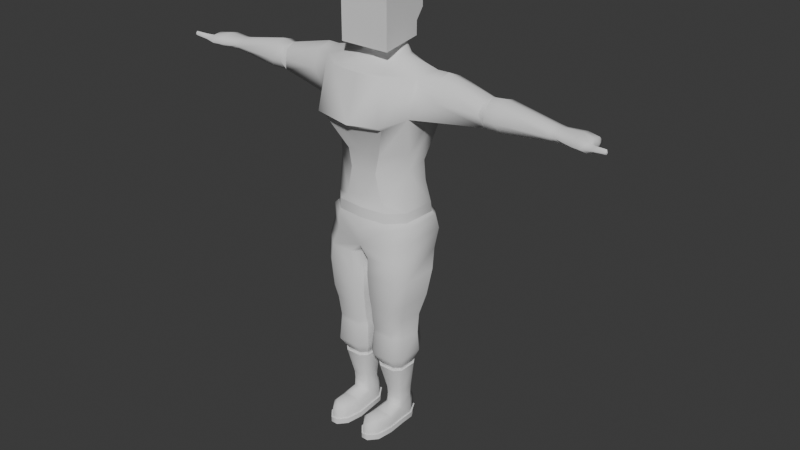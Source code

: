 # Source: Protagonist.blend  (saved by Blender 4.2.67; exported with 4.5.12 LTS)
import bpy
from mathutils import Matrix  # noqa: F401  (used for matrix-valued properties, if any)

bpy.ops.wm.read_factory_settings(use_empty=True)
scene = bpy.context.scene
scene.name = 'Scene'

# ---- collections
col_collection = bpy.data.collections.new('Collection'); scene.collection.children.link(col_collection)

# ---- world
world_world = bpy.data.worlds.new('World'); scene.world = world_world
world_world.use_nodes = True; world_world.node_tree.nodes.clear()
_N = world_world.node_tree.nodes; _L = world_world.node_tree.links
n0 = _N.new('ShaderNodeOutputWorld'); n0.name = 'World Output'; n0.location = (300, 300)
n1 = _N.new('ShaderNodeBackground'); n1.name = 'Background'; n1.location = (10, 300)
n1.inputs[0].default_value = (0.05088, 0.05088, 0.05088, 1.0)
_L.new(n1.outputs[0], n0.inputs[0])
n0.is_active_output = True
world_world.color = (0.05088, 0.05088, 0.05088)
world_world.use_sun_shadow = False
world_world.sun_shadow_jitter_overblur = 0.0

# ---- meshes
me_character = bpy.data.meshes.new('Character')
me_character.from_pydata([(-0.01006, 0.1212, -0.002598), (0.0838, 0.07727, -0.002598), (0.1707, 0.03377, -0.002598), (-0.01169, 0.03431, 0.0174), (-0.01006, 0.1212, 0.0174), (0.1686, 0.1108, 0.0174), (0.1099, 0.119, 0.0174), (0.1707, 0.03377, 0.0174), (0.109, 0.02934, 0.0174), (0.1707, 0.1161, 0.0174), (0.11, 0.1246, 0.0174), (0.1084, 0.02373, 0.0174), (-0.01079, 0.03989, 0.0174), (-0.009154, 0.1157, 0.0174), (0.1689, 0.03925, 0.0174), (-0.01026, 0.04212, 0.06364), (-0.009154, 0.1157, 0.06364), (0.1597, 0.1108, 0.05887), (0.1599, 0.03925, 0.05887), (0.1054, 0.1196, 0.05418), (0.107, 0.03625, 0.05417), (0.1914, 0.08862, 0.05272), (0.1914, 0.06108, 0.05272), (0.03657, 0.03026, 0.0174), (0.03916, 0.1212, 0.0174), (0.03736, 0.03583, 0.0174), (0.03965, 0.1157, 0.0174), (0.03885, 0.04212, 0.06364), (0.03965, 0.1157, 0.06364), (-0.05904, 0.06626, 0.0174), (-0.05904, 0.09601, 0.0174), (0.2021, 0.08834, 0.0174), (0.2021, 0.06137, 0.0174), (-0.05347, 0.06857, 0.0174), (-0.05347, 0.09374, 0.0174), (0.1966, 0.08669, 0.0174), (0.1966, 0.06303, 0.0174), (0.1611, 0.09525, 0.072), (0.1612, 0.05452, 0.072), (0.1071, 0.1015, 0.06731), (0.1079, 0.05405, 0.0673), (-0.05347, 0.06857, 0.06364), (-0.05347, 0.09374, 0.06364), (0.05522, 0.0615, 0.0773), (0.05499, 0.1007, 0.0773), (-0.1129, 0.1302, 0.7544), (-0.1129, 0.05459, 0.7422), (-0.006062, 0.1263, 0.2391), (-0.005935, 0.03347, 0.2391), (0.05516, 0.03339, 0.2391), (-0.04865, 0.09716, 0.2391), (0.05466, 0.1262, 0.2391), (0.07377, 0.106, 0.2391), (-0.04861, 0.06324, 0.2391), (-0.03322, 0.06918, 0.1043), (-0.008803, 0.1154, 0.09998), (-0.03322, 0.09414, 0.1043), (0.05215, 0.1005, 0.1066), (0.03757, 0.1154, 0.09998), (0.05236, 0.06167, 0.1066), (0.03786, 0.0471, 0.09998), (-0.008803, 0.0471, 0.09998), (0.03936, 0.04451, 0.138), (-0.008925, 0.04458, 0.138), (-0.009025, 0.1179, 0.138), (-0.03507, 0.09513, 0.138), (0.03896, 0.1178, 0.138), (0.05406, 0.1019, 0.138), (-0.03503, 0.06832, 0.138), (0.05434, 0.06015, 0.138), (0.07412, 0.05317, 0.2391), (0.001948, 0.08214, 0.2452), (0.0833, 0.04951, 0.2452), (-0.05621, 0.06096, 0.2452), (0.08289, 0.1096, 0.2452), (0.06117, 0.1325, 0.2452), (-0.05626, 0.09952, 0.2452), (0.06174, 0.02702, 0.2452), (-0.007706, 0.02712, 0.2452), (-0.007851, 0.1326, 0.2452), (-0.006062, 0.1263, 0.2518), (0.05466, 0.1262, 0.2518), (-0.04861, 0.06324, 0.2518), (-0.04865, 0.09716, 0.2518), (0.05516, 0.03339, 0.2518), (-0.005935, 0.03347, 0.2518), (0.07377, 0.106, 0.2518), (0.07412, 0.05317, 0.2518), (-0.01391, 0.151, 0.3044), (-0.01371, 0.008698, 0.3044), (0.07996, 0.00857, 0.3044), (0.109, 0.0389, 0.3044), (0.1085, 0.1199, 0.3044), (-0.07913, 0.05434, 0.3044), (0.07919, 0.1508, 0.3044), (-0.07921, 0.1063, 0.3044), (-0.01284, 0.145, 0.3805), (-0.01267, 0.01467, 0.3805), (0.07317, 0.01455, 0.3905), (0.09981, 0.04234, 0.3905), (0.09931, 0.1166, 0.3905), (-0.07261, 0.05649, 0.3805), (0.07246, 0.1449, 0.3905), (-0.07268, 0.1041, 0.3805), (-0.02125, 0.1444, 0.4524), (-0.01082, 0.01532, 0.4519), (0.08136, 0.01489, 0.4203), (0.1008, 0.04254, 0.4073), (0.1003, 0.1164, 0.4073), (-0.06799, 0.05661, 0.4518), (0.07317, 0.1445, 0.4227), (-0.06799, 0.1038, 0.4518), (0.08687, 0.01549, 0.4726), (0.1154, 0.04289, 0.4875), (0.1149, 0.116, 0.4875), (0.07517, 0.144, 0.4707), (-0.03897, 0.1635, 0.532), (-0.05521, 0.01088, 0.532), (0.09507, 0.01213, 0.532), (0.1189, 0.03767, 0.532), (0.1191, 0.1297, 0.532), (-0.08976, 0.05524, 0.532), (0.08184, 0.1635, 0.532), (-0.09002, 0.1151, 0.532), (-0.06447, 0.1754, 0.7131), (-0.06655, 0.02039, 0.6926), (0.08437, 0.007194, 0.6938), (0.1305, 0.0393, 0.7042), (0.1307, 0.121, 0.7076), (-0.112, 0.05459, 0.6889), (0.08301, 0.1747, 0.7158), (-0.1121, 0.1256, 0.7068), (-0.08116, 0.0, 0.7384), (0.08437, 0.0, 0.7144), (0.1264, 0.0, 0.7418), (0.1163, 0.1051, 0.7669), (0.1707, 0.1161, -0.002598), (0.11, 0.1246, -0.002598), (0.1084, 0.02373, -0.002598), (0.03657, 0.03026, -0.002598), (-0.01169, 0.03431, -0.002598), (0.03916, 0.1212, -0.002598), (-0.05904, 0.09601, -0.002598), (-0.08344, 0.1789, 0.783), (0.0686, 0.1656, 0.7776), (0.2021, 0.06137, -0.002598), (-0.05904, 0.06626, -0.002598), (0.2021, 0.08834, -0.002598), (-0.1042, 0.1227, 0.8454), (-0.1167, 0.03328, 0.8454), (-0.1177, 0.0, 0.8454), (0.1214, 0.0, 0.8454), (0.1113, 0.09901, 0.8454), (-0.06898, 0.1579, 0.8454), (0.05854, 0.1526, 0.8454), (-0.0805, 0.1648, 0.8307), (-0.1227, 0.1293, 0.8272), (0.1358, 0.0, 0.8033), (0.1194, 0.1004, 0.8225), (0.0669, 0.1658, 0.8307), (-0.1293, 0.05826, 0.8088), (-0.1203, 0.0, 0.7646), (-0.09881, 0.05287, 0.6356), (-0.09968, 0.1269, 0.6356), (0.08922, 0.1784, 0.6356), (0.1287, 0.1313, 0.6356), (0.1283, 0.03434, 0.6356), (0.09832, 0.008988, 0.6356), (-0.05094, 0.1787, 0.6356), (-0.06711, 0.01676, 0.6356), (-0.1007, 0.1215, 0.8815), (-0.1152, 0.02895, 0.8815), (-0.1171, 0.0, 0.8815), (0.1175, 0.0, 0.8815), (0.1077, 0.0986, 0.8815), (-0.06662, 0.1555, 0.8815), (0.05669, 0.1505, 0.8815), (0.1023, 0.0, 0.9154), (0.09775, 0.07558, 0.9049), (-0.09351, 0.1034, 0.9657), (-0.09822, 0.0224, 0.9657), (-0.09512, 0.0, 0.9657), (0.1055, 0.0, 1.012), (0.1006, 0.05174, 1.012), (-0.03731, 0.1546, 0.9729), (0.0441, 0.1458, 1.02), (-0.08878, 0.09967, 1.073), (-0.1108, 0.01777, 1.076), (-0.1001, 0.0, 1.076), (0.1058, 0.0, 1.076), (0.09922, 0.06508, 1.076), (-0.01675, 0.1643, 1.056), (0.04358, 0.1518, 1.091), (-0.1267, 0.1394, 1.236), (-0.1711, 0.01938, 1.243), (-0.1393, 0.0, 1.242), (0.1804, 0.0, 1.197), (0.1749, 0.1258, 1.214), (-0.08022, 0.1955, 1.228), (0.07657, 0.1729, 1.227), (0.1282, 0.0, 1.361), (0.1237, 0.1038, 1.362), (0.05704, 0.1904, 1.365), (-0.1023, 0.1911, 1.32), (-0.1422, 0.1111, 1.311), (-0.1414, 0.0, 1.309), (-0.144, 0.02077, 1.309), (-0.05901, 0.4252, 1.249), (0.03411, 0.2526, 1.363), (-0.08817, 0.2577, 1.348), (-0.06045, 0.4253, 1.317), (0.05542, 0.2561, 1.298), (-0.07624, 0.4251, 1.277), (-0.08718, 0.2617, 1.268), (-0.02206, 0.212, 1.376), (-0.02205, 0.2551, 1.377), (0.01233, 0.1636, 1.103), (-0.01383, 0.1887, 1.217), (-0.01885, 0.4256, 1.233), (0.02324, 0.4879, 1.248), (-0.06145, 0.4874, 1.247), (-0.06298, 0.4729, 1.328), (0.02171, 0.4735, 1.329), (0.04002, 0.4736, 1.279), (-0.07976, 0.4728, 1.277), (-0.02095, 0.4732, 1.342), (-0.01879, 0.4876, 1.233), (0.007428, 0.6577, 1.262), (-0.0462, 0.6575, 1.261), (-0.04717, 0.6575, 1.3), (0.00646, 0.6578, 1.301), (0.01805, 0.6578, 1.279), (-0.05779, 0.6574, 1.278), (-0.02055, 0.6576, 1.307), (-0.01919, 0.6576, 1.254), (0.1142, 0.0, 1.366), (0.1074, 0.1038, 1.368), (0.1526, 0.1241, 1.2), (0.1573, 0.0, 1.181), (0.05461, 0.0, 1.394), (0.04439, 0.05581, 1.395), (-0.09377, 1.106e-17, 1.399), (-0.08081, 0.04876, 1.393), (-0.06465, 0.07112, 1.393), (-0.08501, 0.03682, 1.391), (-0.003458, 0.08051, 1.401), (-0.03626, 0.08788, 1.4), (0.02, 0.0, 1.446), (0.0121, 0.03531, 1.446), (-0.08108, 0.0, 1.446), (-0.07372, 0.01622, 1.446), (-0.0586, 0.04557, 1.446), (-0.0789, 0.01464, 1.446), (-0.01135, 0.0427, 1.446), (-0.03668, 0.04839, 1.446), (0.007428, 0.6807, 1.264), (-0.0462, 0.6804, 1.264), (-0.04717, 0.6804, 1.297), (0.00646, 0.6807, 1.298), (0.01805, 0.6807, 1.279), (-0.05779, 0.6803, 1.278), (-0.02055, 0.6805, 1.304), (-0.01919, 0.6805, 1.258), (-0.1184, 0.07043, 1.65), (-0.08803, 0.07043, 1.444), (0.08803, 0.0941, 1.671), (0.08803, 0.0941, 1.435), (0.08803, 0.0, 1.671), (-0.1184, 0.0, 1.533), (-0.1184, 0.07043, 1.533), (0.08803, 0.0, 1.435), (-0.1184, 0.0, 1.65), (-0.08803, 0.0, 1.444), (-0.08872, 0.07043, 1.494), (-0.08872, 0.0, 1.494), (0.02194, 0.4254, 1.249), (0.02031, 0.4182, 1.322), (0.02005, 0.4327, 1.322), (0.0378, 0.4329, 1.279), (0.03439, 0.412, 1.291), (-0.02094, 0.4252, 1.337), (0.02186, 0.7945, 1.264), (-0.03949, 0.7945, 1.264), (-0.03674, 0.7945, 1.299), (0.02079, 0.7945, 1.298), (0.04514, 0.7775, 1.279), (-0.05973, 0.7921, 1.278), (-0.008373, 0.7944, 1.302), (-0.01173, 0.7945, 1.258), (0.03687, 0.7408, 1.279), (0.01417, 0.7478, 1.3), (-0.02099, 0.7463, 1.307), (-0.05161, 0.7463, 1.3), (0.01516, 0.7944, 1.278), (0.04749, 0.8096, 1.288), (0.03231, 0.8215, 1.278), (0.03161, 0.8221, 1.3), (0.02814, 0.8248, 1.285), (0.05406, 0.8538, 1.295), (0.04244, 0.8629, 1.287), (0.04191, 0.8634, 1.304), (0.03925, 0.8654, 1.293), (0.04634, 0.8654, 1.297), (0.01534, 0.7475, 1.262), (-0.009624, 0.7463, 1.255), (-0.04082, 0.7463, 1.261), (-0.06038, 0.7462, 1.278), (-0.03781, 0.7947, 1.278), (-0.00893, 0.7944, 1.278)], [], [(136, 9, 31, 147), (27, 20, 40, 43), (12, 15, 41, 33), (139, 138, 11, 23), (145, 32, 7, 2), (137, 141, 24, 10), (141, 0, 4, 24), (0, 142, 30, 4), (136, 137, 10, 9), (34, 13, 4, 30), (5, 35, 31, 9), (8, 25, 23, 11), (138, 2, 7, 11), (6, 5, 9, 10), (26, 6, 10, 24), (25, 12, 3, 23), (42, 16, 13, 34), (12, 33, 29, 3), (34, 33, 41, 42), (14, 8, 11, 7), (36, 14, 7, 32), (36, 22, 18, 14), (12, 25, 27, 15), (8, 14, 18, 20), (35, 21, 22, 36), (38, 18, 22), (40, 20, 18, 38), (13, 16, 28, 26), (43, 40, 39, 44), (56, 54, 68, 65), (44, 39, 19, 28), (61, 63, 68, 54), (145, 2, 1), (60, 59, 69, 62), (28, 19, 6, 26), (13, 26, 24, 4), (140, 139, 23, 3), (16, 42, 56, 55), (76, 79, 64, 65), (5, 17, 21, 35), (57, 58, 66, 67), (138, 139, 1), (19, 39, 37, 17), (39, 40, 38, 37), (17, 37, 21), (37, 38, 22, 21), (35, 36, 32, 31), (33, 34, 30, 29), (142, 146, 29, 30), (145, 147, 31, 32), (143, 124, 131, 45), (129, 125, 132, 46), (58, 55, 64, 66), (61, 60, 62, 63), (59, 57, 67, 69), (63, 78, 73, 68), (43, 44, 57, 59), (15, 27, 60, 61), (28, 16, 55, 58), (56, 65, 64, 55), (44, 28, 58, 57), (41, 15, 61, 54), (27, 43, 59, 60), (42, 41, 54, 56), (73, 76, 65, 68), (77, 78, 63, 62), (73, 78, 71), (51, 52, 70, 49, 48, 53, 50, 47), (75, 74, 67, 66), (72, 77, 62, 69), (48, 49, 84, 85), (79, 75, 66, 64), (50, 53, 82, 83), (51, 47, 80, 81), (47, 50, 83, 80), (84, 90, 89, 85), (70, 52, 86, 87), (81, 94, 92, 86), (52, 51, 81, 86), (71, 76, 73), (71, 79, 76), (71, 74, 75), (71, 75, 79), (53, 48, 85, 82), (71, 78, 77), (71, 77, 72), (71, 72, 74), (74, 72, 69, 67), (49, 70, 87, 84), (80, 88, 94, 81), (83, 95, 88, 80), (86, 92, 91, 87), (85, 89, 93, 82), (82, 93, 95, 83), (91, 92, 100, 99), (88, 95, 103, 96), (97, 105, 109, 101), (89, 97, 101, 93), (89, 90, 98, 97), (96, 103, 111, 104), (95, 93, 101, 103), (92, 94, 102, 100), (90, 91, 99, 98), (94, 88, 96, 102), (97, 98, 106, 105), (103, 101, 109, 111), (100, 102, 110, 108), (98, 99, 107, 106), (102, 96, 104, 110), (99, 100, 108, 107), (104, 111, 123, 116), (108, 110, 115, 114), (106, 107, 113, 112), (110, 104, 115), (109, 105, 117, 121), (107, 108, 114, 113), (105, 106, 112), (163, 162, 129, 131), (111, 109, 121, 123), (114, 115, 122, 120), (112, 113, 119, 118), (115, 104, 116, 122), (168, 163, 131, 124), (113, 114, 120, 119), (105, 112, 118, 117), (125, 126, 133, 132), (165, 164, 130, 128), (167, 166, 127, 126), (164, 168, 124, 130), (169, 125, 129, 162), (166, 165, 128, 127), (169, 167, 126, 125), (127, 134, 133, 126), (128, 135, 134, 127), (140, 3, 29, 146), (1, 137, 136), (1, 141, 137), (1, 139, 140), (1, 142, 0), (1, 2, 138), (136, 147, 1), (6, 19, 17, 5), (1, 0, 141), (1, 140, 146), (1, 146, 142), (1, 147, 145), (143, 144, 130, 124), (130, 144, 135, 128), (129, 46, 45, 131), (155, 156, 148, 153), (157, 158, 152, 151), (159, 155, 153, 154), (156, 160, 149, 148), (158, 159, 154, 152), (160, 161, 150, 149), (46, 132, 161, 160), (135, 144, 159, 158), (45, 46, 160, 156), (144, 143, 155, 159), (134, 135, 158, 157), (143, 45, 156, 155), (117, 118, 167, 169), (119, 120, 165, 166), (117, 169, 162, 121), (122, 116, 168, 164), (118, 119, 166, 167), (120, 122, 164, 165), (116, 123, 163, 168), (123, 121, 162, 163), (87, 91, 90, 84), (174, 173, 151, 152), (176, 174, 152, 154), (175, 176, 154, 153), (170, 175, 153, 148), (171, 170, 148, 149), (172, 171, 149, 150), (170, 179, 184, 175), (175, 184, 185, 176), (173, 174, 178), (171, 180, 179, 170), (172, 181, 180, 171), (177, 178, 183, 182), (179, 180, 187, 186), (185, 191, 216, 192), (184, 179, 186, 191), (183, 185, 192, 190), (180, 181, 188, 187), (182, 183, 190, 189), (186, 187, 194, 193), (216, 191, 198, 217), (191, 186, 193, 198), (190, 192, 199, 237), (187, 188, 195, 194), (189, 190, 237, 238), (206, 244, 242, 204), (205, 241, 244, 206), (203, 243, 246, 214), (214, 246, 245, 202), (177, 173, 178), (183, 178, 185), (176, 185, 178, 174), (193, 194, 206, 204), (196, 197, 201, 200), (194, 195, 205, 206), (197, 199, 202, 201), (198, 193, 204, 203), (277, 278, 223, 222), (217, 198, 207, 218), (214, 202, 208, 215), (198, 203, 209, 213), (202, 199, 211, 208), (199, 217, 218, 275), (213, 209, 210, 212), (208, 211, 279, 276), (198, 213, 212, 207), (203, 214, 215, 209), (275, 218, 226, 219), (191, 185, 184), (192, 216, 217, 199), (218, 207, 220, 226), (210, 280, 225, 221), (212, 210, 221, 224), (209, 215, 280, 210), (280, 277, 222, 225), (207, 212, 224, 220), (215, 208, 276, 280), (211, 199, 275, 279), (221, 225, 233, 229), (222, 223, 231, 230), (225, 222, 230, 233), (223, 219, 227, 231), (219, 226, 234, 227), (220, 224, 232, 228), (226, 220, 228, 234), (224, 221, 229, 232), (200, 201, 236, 235), (202, 236, 201), (238, 237, 197, 196), (237, 199, 197), (236, 240, 239, 235), (202, 245, 240, 236), (242, 244, 252, 250), (244, 241, 249, 252), (245, 246, 254, 253), (246, 243, 251, 254), (240, 245, 253, 248), (243, 242, 250, 251), (239, 240, 248, 247), (229, 233, 261, 257), (230, 231, 259, 258), (233, 230, 258, 261), (231, 227, 255, 259), (227, 234, 262, 255), (228, 232, 260, 256), (234, 228, 256, 262), (232, 229, 257, 260), (272, 274, 273, 264), (272, 264, 266, 270), (269, 263, 265), (268, 271, 263, 269), (273, 269, 265, 266), (274, 268, 269, 273), (266, 265, 267, 270), (263, 271, 267, 265), (264, 273, 266), (279, 275, 278), (280, 276, 277), (276, 279, 278, 277), (278, 275, 219, 223), (8, 20, 27, 25), (204, 242, 243, 203), (292, 291, 287, 283), (290, 289, 285, 284), (291, 290, 284, 287), (289, 303, 281, 285), (303, 304, 288, 281), (305, 306, 286, 282), (304, 305, 282, 288), (306, 292, 283, 286), (256, 260, 306, 305), (262, 256, 305, 304), (260, 257, 292, 306), (281, 293, 297, 295), (295, 297, 301, 299), (284, 285, 294, 296), (293, 284, 296, 297), (285, 281, 295, 294), (299, 301, 302), (294, 295, 299, 298), (297, 296, 300, 301), (296, 294, 298, 300), (298, 299, 302), (301, 300, 302), (300, 298, 302), (255, 262, 304, 303), (259, 255, 303, 289), (261, 258, 290, 291), (258, 259, 289, 290), (257, 261, 291, 292), (284, 293, 308, 287), (287, 308, 307, 283), (283, 307, 286), (286, 307, 282), (288, 282, 307, 308), (281, 288, 308, 293)])
me_character.polygons.foreach_set('use_smooth', [1, 1, 1, 1, 1, 1, 1, 1, 1, 1, 1, 1, 1, 1, 1, 1, 1, 1, 1, 1, 1, 1, 1, 1, 1, 1, 1, 1, 1, 1, 1, 1, 1, 1, 1, 1, 1, 1, 1, 1, 1, 1, 1, 1, 1, 1, 1, 1, 1, 1, 1, 1, 1, 1, 1, 1, 1, 1, 1, 1, 1, 1, 1, 1, 1, 1, 1, 1, 1, 1, 1, 1, 1, 1, 1, 1, 1, 1, 1, 1, 1, 1, 1, 1, 1, 1, 1, 1, 1, 1, 1, 1, 1, 1, 1, 1, 1, 1, 1, 1, 1, 1, 1, 1, 1, 1, 1, 1, 1, 1, 1, 1, 1, 1, 1, 1, 1, 1, 1, 1, 1, 1, 1, 1, 1, 1, 1, 1, 1, 1, 1, 1, 1, 1, 1, 1, 1, 1, 1, 1, 1, 1, 1, 1, 1, 1, 1, 1, 1, 1, 1, 1, 1, 1, 1, 1, 1, 1, 1, 1, 1, 1, 1, 1, 1, 1, 1, 1, 1, 1, 1, 1, 1, 1, 1, 1, 1, 1, 1, 1, 1, 1, 1, 1, 1, 1, 1, 1, 1, 1, 1, 1, 1, 1, 1, 1, 1, 1, 1, 1, 1, 1, 1, 1, 1, 1, 1, 1, 1, 1, 1, 1, 1, 1, 1, 1, 1, 1, 1, 1, 1, 1, 1, 1, 1, 1, 1, 1, 1, 1, 1, 1, 1, 1, 1, 1, 1, 1, 1, 1, 1, 1, 1, 1, 1, 1, 1, 1, 1, 1, 1, 1, 1, 1, 1, 1, 1, 1, 1, 1, 1, 1, 1, 1, 1, 1, 1, 1, 1, 1, 1, 1, 1, 1, 1, 1, 1, 1, 1, 1, 1, 1, 0, 0, 1, 0, 1, 0, 1, 0, 1, 1, 0, 1, 1, 1, 1, 1, 1, 1, 1, 1, 1, 1, 1])
_k = set([(0, 141), (0, 142), (2, 138), (2, 145), (3, 23), (3, 29), (4, 24), (4, 30), (5, 6), (5, 35), (6, 26), (7, 11), (7, 32), (8, 14), (8, 25), (9, 10), (9, 31), (10, 24), (11, 23), (12, 25), (12, 33), (13, 26), (13, 34), (14, 36), (19, 39), (20, 40), (29, 30), (31, 32), (33, 34), (35, 36), (39, 40), (47, 80), (48, 85), (49, 84), (51, 81), (54, 56), (54, 61), (55, 56), (72, 74), (72, 77), (73, 76), (73, 78), (74, 75), (75, 79), (76, 79), (77, 78), (80, 81), (80, 83), (81, 86), (82, 83), (82, 85), (84, 85), (84, 87), (84, 90), (86, 87), (88, 96), (89, 97), (90, 98), (96, 104), (97, 105), (98, 106), (104, 116), (105, 117), (106, 112), (112, 118), (116, 168), (117, 169), (118, 167), (124, 168), (132, 161), (136, 137), (136, 147), (137, 141), (138, 139), (139, 140), (140, 146), (142, 146), (145, 147), (148, 149), (148, 153), (149, 150), (150, 161), (151, 152), (152, 154), (153, 154), (170, 171), (170, 175), (171, 172), (171, 180), (173, 174), (174, 176), (175, 176), (178, 183), (183, 190), (190, 237), (194, 206), (196, 197), (200, 201), (206, 244), (208, 215), (209, 215), (235, 236), (237, 238), (244, 252), (263, 265), (263, 269), (264, 266), (264, 272), (264, 273), (265, 266), (265, 267), (266, 270), (269, 273), (275, 278), (275, 279), (276, 279), (276, 280), (277, 278), (277, 280)])
me_character.attributes.new('sharp_edge', 'BOOLEAN', 'EDGE').data.foreach_set('value', [ (min(e.vertices), max(e.vertices)) in _k for e in me_character.edges])
_uv = me_character.uv_layers.new(name='UVMap')
_uv.uv.foreach_set('vector', [0.375, 0.75, 0.375, 0.75, 0.375, 0.6957, 0.375, 0.6957, 0.2802, 0.5176, 0.375, 0.5149, 0.375, 0.5619, 0.3286, 0.5634, 0.125, 0.5179, 0.125, 0.5179, 0.125, 0.5673, 0.125, 0.5673, 0.2788, 0.5, 0.375, 0.5, 0.375, 0.5, 0.2788, 0.5, 0.375, 0.5534, 0.375, 0.5534, 0.375, 0.5, 0.375, 0.5, 0.375, 0.75, 0.2788, 0.75, 0.2788, 0.75, 0.375, 0.75, 0.2788, 0.75, 0.125, 0.75, 0.125, 0.75, 0.2788, 0.75, 0.125, 0.75, 0.125, 0.6957, 0.125, 0.6957, 0.125, 0.75, 0.375, 0.75, 0.375, 0.75, 0.375, 0.75, 0.375, 0.75, 0.125, 0.682, 0.1278, 0.7326, 0.125, 0.75, 0.125, 0.6957, 0.375, 0.7308, 0.375, 0.6805, 0.375, 0.6957, 0.375, 0.75, 0.375, 0.5149, 0.2802, 0.5176, 0.2788, 0.5, 0.375, 0.5, 0.375, 0.5, 0.375, 0.5, 0.375, 0.5, 0.375, 0.5, 0.375, 0.7351, 0.375, 0.7308, 0.375, 0.75, 0.375, 0.75, 0.2803, 0.7326, 0.375, 0.7351, 0.375, 0.75, 0.2788, 0.75, 0.2802, 0.5176, 0.125, 0.5179, 0.125, 0.5, 0.2788, 0.5, 0.125, 0.682, 0.1278, 0.7326, 0.1278, 0.7326, 0.125, 0.682, 0.125, 0.5179, 0.125, 0.5673, 0.125, 0.5534, 0.125, 0.5, 0.125, 0.682, 0.125, 0.5673, 0.125, 0.5673, 0.125, 0.682, 0.375, 0.5194, 0.375, 0.5149, 0.375, 0.5, 0.375, 0.5, 0.375, 0.5689, 0.375, 0.5194, 0.375, 0.5, 0.375, 0.5534, 0.375, 0.5689, 0.375, 0.527, 0.375, 0.5194, 0.375, 0.5194, 0.125, 0.5179, 0.2802, 0.5176, 0.2802, 0.5176, 0.125, 0.5179, 0.375, 0.5149, 0.375, 0.5194, 0.375, 0.5194, 0.375, 0.5149, 0.375, 0.6805, 0.375, 0.6805, 0.375, 0.5689, 0.375, 0.5689, 0.375, 0.5645, 0.375, 0.5194, 0.375, 0.5689, 0.375, 0.5619, 0.375, 0.5149, 0.375, 0.5194, 0.375, 0.5645, 0.1278, 0.7326, 0.1278, 0.7326, 0.2803, 0.7326, 0.2803, 0.7326, 0.3286, 0.5634, 0.375, 0.5619, 0.375, 0.6873, 0.3282, 0.6859, 0.125, 0.682, 0.125, 0.5673, 0.125, 0.5673, 0.125, 0.682, 0.3282, 0.6859, 0.375, 0.6873, 0.375, 0.7351, 0.2803, 0.7326, 0.125, 0.5179, 0.125, 0.5179, 0.125, 0.5673, 0.125, 0.5673, 0.375, 0.5534, 0.375, 0.5, 0.375, 0.57, 0.2802, 0.5176, 0.3286, 0.5634, 0.3286, 0.5634, 0.2802, 0.5176, 0.2803, 0.7326, 0.375, 0.7351, 0.375, 0.7351, 0.2803, 0.7326, 0.1278, 0.7326, 0.2803, 0.7326, 0.2788, 0.75, 0.125, 0.75, 0.125, 0.5, 0.2788, 0.5, 0.2788, 0.5, 0.125, 0.5, 0.1278, 0.7326, 0.125, 0.682, 0.125, 0.682, 0.1278, 0.7326, 0.125, 0.682, 0.1278, 0.7326, 0.1278, 0.7326, 0.125, 0.682, 0.375, 0.7308, 0.375, 0.7308, 0.375, 0.6805, 0.375, 0.6805, 0.3282, 0.6859, 0.2803, 0.7326, 0.2803, 0.7326, 0.3282, 0.6859, 0.375, 0.5, 0.2788, 0.5, 0.375, 0.5132, 0.375, 0.7351, 0.375, 0.6873, 0.375, 0.6849, 0.375, 0.7308, 0.375, 0.6873, 0.375, 0.5619, 0.375, 0.5645, 0.375, 0.6849, 0.375, 0.7308, 0.375, 0.6849, 0.375, 0.723, 0.375, 0.6849, 0.375, 0.5645, 0.375, 0.5689, 0.375, 0.6805, 0.375, 0.6805, 0.375, 0.5689, 0.375, 0.5534, 0.375, 0.6957, 0.125, 0.5673, 0.125, 0.682, 0.125, 0.6957, 0.125, 0.5534, 0.125, 0.6957, 0.125, 0.5534, 0.125, 0.5534, 0.125, 0.6957, 0.375, 0.5534, 0.375, 0.6957, 0.375, 0.6957, 0.375, 0.5534, 0.0, 0.0, 0.0, 0.0, 0.0, 0.0, 0.0, 0.0, 0.0, 0.0, 0.0, 0.0, 0.0, 0.0, 0.0, 0.0, 0.2803, 0.7326, 0.1278, 0.7326, 0.1278, 0.7326, 0.2803, 0.7326, 0.125, 0.5179, 0.2802, 0.5176, 0.2802, 0.5176, 0.125, 0.5179, 0.3286, 0.5634, 0.3282, 0.6859, 0.3282, 0.6859, 0.3286, 0.5634, 0.125, 0.5179, 0.125, 0.5179, 0.125, 0.5673, 0.125, 0.5673, 0.3286, 0.5634, 0.3282, 0.6859, 0.3282, 0.6859, 0.3286, 0.5634, 0.125, 0.5179, 0.2802, 0.5176, 0.2802, 0.5176, 0.125, 0.5179, 0.2803, 0.7326, 0.1278, 0.7326, 0.1278, 0.7326, 0.2803, 0.7326, 0.125, 0.682, 0.125, 0.682, 0.1278, 0.7326, 0.1278, 0.7326, 0.3282, 0.6859, 0.2803, 0.7326, 0.2803, 0.7326, 0.3282, 0.6859, 0.125, 0.5673, 0.125, 0.5179, 0.125, 0.5179, 0.125, 0.5673, 0.2802, 0.5176, 0.3286, 0.5634, 0.3286, 0.5634, 0.2802, 0.5176, 0.125, 0.682, 0.125, 0.5673, 0.125, 0.5673, 0.125, 0.682, 0.125, 0.5673, 0.125, 0.682, 0.125, 0.682, 0.125, 0.5673, 0.2802, 0.5176, 0.125, 0.5179, 0.125, 0.5179, 0.2802, 0.5176, 0.125, 0.5673, 0.125, 0.5179, 0.1369, 0.5832, 0.0, 0.0, 0.0, 0.0, 0.0, 0.0, 0.0, 0.0, 0.0, 0.0, 0.0, 0.0, 0.0, 0.0, 0.0, 0.0, 0.2803, 0.7326, 0.3282, 0.6859, 0.3282, 0.6859, 0.2803, 0.7326, 0.3286, 0.5634, 0.2802, 0.5176, 0.2802, 0.5176, 0.3286, 0.5634, 0.0, 0.0, 0.0, 0.0, 0.0, 0.0, 0.0, 0.0, 0.1278, 0.7326, 0.2803, 0.7326, 0.2803, 0.7326, 0.1278, 0.7326, 0.0, 0.0, 0.0, 0.0, 0.0, 0.0, 0.0, 0.0, 0.0, 0.0, 0.0, 0.0, 0.0, 0.0, 0.0, 0.0, 0.0, 0.0, 0.0, 0.0, 0.0, 0.0, 0.0, 0.0, 0.0, 0.0, 0.0, 0.0, 0.0, 0.0, 0.0, 0.0, 0.0, 0.0, 0.0, 0.0, 0.0, 0.0, 0.0, 0.0, 0.0, 0.0, 0.0, 0.0, 0.0, 0.0, 0.0, 0.0, 0.0, 0.0, 0.0, 0.0, 0.0, 0.0, 0.0, 0.0, 0.1364, 0.5915, 0.125, 0.682, 0.125, 0.5673, 0.1371, 0.667, 0.1278, 0.7326, 0.125, 0.682, 0.2647, 0.6873, 0.3282, 0.6859, 0.2803, 0.7326, 0.1623, 0.6899, 0.2803, 0.7326, 0.1278, 0.7326, 0.0, 0.0, 0.0, 0.0, 0.0, 0.0, 0.0, 0.0, 0.265, 0.5629, 0.125, 0.5179, 0.2802, 0.5176, 0.2842, 0.5815, 0.2802, 0.5176, 0.3286, 0.5634, 0.2841, 0.6678, 0.3286, 0.5634, 0.3282, 0.6859, 0.3282, 0.6859, 0.3286, 0.5634, 0.3286, 0.5634, 0.3282, 0.6859, 0.0, 0.0, 0.0, 0.0, 0.0, 0.0, 0.0, 0.0, 0.0, 0.0, 0.0, 0.0, 0.0, 0.0, 0.0, 0.0, 0.0, 0.0, 0.0, 0.0, 0.0, 0.0, 0.0, 0.0, 0.0, 0.0, 0.0, 0.0, 0.0, 0.0, 0.0, 0.0, 0.0, 0.0, 0.0, 0.0, 0.0, 0.0, 0.0, 0.0, 0.0, 0.0, 0.0, 0.0, 0.0, 0.0, 0.0, 0.0, 0.0, 0.0, 0.0, 0.0, 0.0, 0.0, 0.0, 0.0, 0.0, 0.0, 0.0, 0.0, 0.0, 0.0, 0.0, 0.0, 0.0, 0.0, 0.0, 0.0, 0.0, 0.0, 0.0, 0.0, 0.0, 0.0, 0.0, 0.0, 0.0, 0.0, 0.0, 0.0, 0.0, 0.0, 0.0, 0.0, 0.0, 0.0, 0.0, 0.0, 0.0, 0.0, 0.0, 0.0, 0.0, 0.0, 0.0, 0.0, 0.0, 0.0, 0.0, 0.0, 0.0, 0.0, 0.0, 0.0, 0.0, 0.0, 0.0, 0.0, 0.0, 0.0, 0.0, 0.0, 0.0, 0.0, 0.0, 0.0, 0.0, 0.0, 0.0, 0.0, 0.0, 0.0, 0.0, 0.0, 0.0, 0.0, 0.0, 0.0, 0.0, 0.0, 0.0, 0.0, 0.0, 0.0, 0.0, 0.0, 0.0, 0.0, 0.0, 0.0, 0.0, 0.0, 0.0, 0.0, 0.0, 0.0, 0.0, 0.0, 0.0, 0.0, 0.0, 0.0, 0.0, 0.0, 0.0, 0.0, 0.0, 0.0, 0.0, 0.0, 0.0, 0.0, 0.0, 0.0, 0.0, 0.0, 0.0, 0.0, 0.0, 0.0, 0.0, 0.0, 0.0, 0.0, 0.0, 0.0, 0.0, 0.0, 0.0, 0.0, 0.0, 0.0, 0.0, 0.0, 0.0, 0.0, 0.0, 0.0, 0.0, 0.0, 0.0, 0.0, 0.0, 0.0, 0.0, 0.0, 0.0, 0.0, 0.0, 0.0, 0.0, 0.0, 0.0, 0.0, 0.0, 0.0, 0.0, 0.0, 0.0, 0.0, 0.0, 0.0, 0.0, 0.0, 0.0, 0.0, 0.0, 0.0, 0.0, 0.0, 0.0, 0.0, 0.0, 0.0, 0.0, 0.0, 0.0, 0.0, 0.0, 0.0, 0.0, 0.0, 0.0, 0.0, 0.0, 0.0, 0.0, 0.0, 0.0, 0.0, 0.0, 0.0, 0.0, 0.0, 0.0, 0.0, 0.0, 0.0, 0.0, 0.0, 0.0, 0.0, 0.0, 0.0, 0.0, 0.0, 0.0, 0.0, 0.0, 0.0, 0.0, 0.0, 0.0, 0.0, 0.0, 0.0, 0.0, 0.0, 0.0, 0.0, 0.0, 0.0, 0.0, 0.0, 0.0, 0.0, 0.0, 0.0, 0.0, 0.0, 0.0, 0.0, 0.0, 0.0, 0.0, 0.0, 0.0, 0.0, 0.0, 0.0, 0.0, 0.0, 0.0, 0.0, 0.0, 0.0, 0.0, 0.0, 0.0, 0.0, 0.0, 0.0, 0.0, 0.0, 0.0, 0.0, 0.0, 0.0, 0.0, 0.0, 0.0, 0.0, 0.0, 0.0, 0.0, 0.0, 0.0, 0.0, 0.0, 0.0, 0.0, 0.0, 0.0, 0.0, 0.0, 0.0, 0.0, 0.0, 0.0, 0.0, 0.0, 0.0, 0.0, 0.0, 0.0, 0.0, 0.0, 0.0, 0.0, 0.0, 0.0, 0.0, 0.0, 0.0, 0.0, 0.0, 0.0, 0.0, 0.0, 0.0, 0.0, 0.0, 0.0, 0.0, 0.0, 0.0, 0.0, 0.0, 0.0, 0.0, 0.0, 0.0, 0.0, 0.0, 0.125, 0.5, 0.125, 0.5, 0.125, 0.5534, 0.125, 0.5534, 0.375, 0.7326, 0.375, 0.75, 0.375, 0.75, 0.2788, 0.7296, 0.2788, 0.75, 0.375, 0.75, 0.2778, 0.5124, 0.2788, 0.5, 0.125, 0.5, 0.125, 0.6742, 0.125, 0.6957, 0.125, 0.75, 0.375, 0.5233, 0.375, 0.5, 0.375, 0.5, 0.375, 0.75, 0.375, 0.6957, 0.375, 0.7267, 0.375, 0.7351, 0.375, 0.7351, 0.375, 0.7308, 0.375, 0.7308, 0.1299, 0.7296, 0.125, 0.75, 0.2788, 0.75, 0.125, 0.5148, 0.125, 0.5, 0.125, 0.5534, 0.125, 0.5727, 0.125, 0.5534, 0.125, 0.6957, 0.375, 0.6794, 0.375, 0.6957, 0.375, 0.5534, 0.0, 0.0, 0.0, 0.0, 0.0, 0.0, 0.0, 0.0, 0.0, 0.0, 0.0, 0.0, 0.0, 0.0, 0.0, 0.0, 0.0, 0.0, 0.0, 0.0, 0.0, 0.0, 0.0, 0.0, 0.0, 0.0, 0.0, 0.0, 0.0, 0.0, 0.0, 0.0, 0.0, 0.0, 0.0, 0.0, 0.0, 0.0, 0.0, 0.0, 0.0, 0.0, 0.0, 0.0, 0.0, 0.0, 0.0, 0.0, 0.0, 0.0, 0.0, 0.0, 0.0, 0.0, 0.0, 0.0, 0.0, 0.0, 0.0, 0.0, 0.0, 0.0, 0.0, 0.0, 0.0, 0.0, 0.0, 0.0, 0.0, 0.0, 0.0, 0.0, 0.0, 0.0, 0.0, 0.0, 0.0, 0.0, 0.0, 0.0, 0.0, 0.0, 0.0, 0.0, 0.0, 0.0, 0.0, 0.0, 0.0, 0.0, 0.0, 0.0, 0.0, 0.0, 0.0, 0.0, 0.0, 0.0, 0.0, 0.0, 0.0, 0.0, 0.0, 0.0, 0.0, 0.0, 0.0, 0.0, 0.0, 0.0, 0.0, 0.0, 0.0, 0.0, 0.0, 0.0, 0.0, 0.0, 0.0, 0.0, 0.0, 0.0, 0.0, 0.0, 0.0, 0.0, 0.0, 0.0, 0.0, 0.0, 0.0, 0.0, 0.0, 0.0, 0.0, 0.0, 0.0, 0.0, 0.0, 0.0, 0.0, 0.0, 0.0, 0.0, 0.0, 0.0, 0.0, 0.0, 0.0, 0.0, 0.0, 0.0, 0.0, 0.0, 0.0, 0.0, 0.0, 0.0, 0.0, 0.0, 0.0, 0.0, 0.0, 0.0, 0.0, 0.0, 0.0, 0.0, 0.0, 0.0, 0.0, 0.0, 0.0, 0.0, 0.0, 0.0, 0.0, 0.0, 0.0, 0.0, 0.0, 0.0, 0.0, 0.0, 0.0, 0.0, 0.0, 0.0, 0.0, 0.0, 0.0, 0.0, 0.0, 0.0, 0.0, 0.0, 0.0, 0.0, 0.0, 0.0, 0.0, 0.0, 0.0, 0.0, 0.0, 0.0, 0.0, 0.0, 0.0, 0.0, 0.0, 0.0, 0.0, 0.0, 0.0, 0.0, 0.0, 0.0, 0.0, 0.0, 0.0, 0.0, 0.0, 0.0, 0.0, 0.0, 0.0, 0.0, 0.0, 0.0, 0.0, 0.0, 0.0, 0.0, 0.0, 0.0, 0.0, 0.0, 0.0, 0.0, 0.0, 0.0, 0.0, 0.0, 0.0, 0.0, 0.0, 0.0, 0.0, 0.0, 0.0, 0.0, 0.0, 0.0, 0.0, 0.0, 0.0, 0.0, 0.0, 0.0, 0.0, 0.0, 0.0, 0.0, 0.0, 0.0, 0.0, 0.0, 0.0, 0.0, 0.0, 0.0, 0.0, 0.0, 0.0, 0.0, 0.0, 0.0, 0.0, 0.0, 0.0, 0.0, 0.0, 0.0, 0.0, 0.0, 0.0, 0.0, 0.0, 0.0, 0.0, 0.0, 0.0, 0.0, 0.0, 0.0, 0.0, 0.0, 0.0, 0.0, 0.0, 0.0, 0.0, 0.0, 0.0, 0.0, 0.0, 0.0, 0.0, 0.0, 0.0, 0.0, 0.0, 0.0, 0.0, 0.0, 0.0, 0.0, 0.0, 0.0, 0.0, 0.0, 0.0, 0.0, 0.0, 0.0, 0.0, 0.0, 0.0, 0.0, 0.0, 0.0, 0.0, 0.0, 0.0, 0.0, 0.0, 0.0, 0.0, 0.0, 0.0, 0.0, 0.0, 0.0, 0.0, 0.0, 0.0, 0.0, 0.0, 0.0, 0.0, 0.0, 0.0, 0.0, 0.0, 0.0, 0.0, 0.0, 0.0, 0.0, 0.0, 0.0, 0.0, 0.0, 0.0, 0.0, 0.0, 0.0, 0.0, 0.0, 0.0, 0.0, 0.0, 0.0, 0.0, 0.0, 0.0, 0.0, 0.0, 0.0, 0.0, 0.0, 0.0, 0.0, 0.0, 0.0, 0.0, 0.0, 0.0, 0.0, 0.0, 0.0, 0.0, 0.0, 0.0, 0.0, 0.0, 0.0, 0.0, 0.0, 0.0, 0.0, 0.0, 0.0, 0.0, 0.0, 0.0, 0.0, 0.0, 0.0, 0.0, 0.0, 0.0, 0.0, 0.0, 0.0, 0.0, 0.0, 0.0, 0.0, 0.0, 0.0, 0.0, 0.0, 0.0, 0.0, 0.0, 0.0, 0.0, 0.0, 0.0, 0.0, 0.0, 0.0, 0.0, 0.0, 0.0, 0.0, 0.0, 0.0, 0.0, 0.0, 0.0, 0.0, 0.0, 0.0, 0.0, 0.0, 0.0, 0.0, 0.0, 0.0, 0.0, 0.0, 0.0, 0.0, 0.0, 0.0, 0.0, 0.0, 0.0, 0.0, 0.0, 0.0, 0.0, 0.0, 0.0, 0.0, 0.0, 0.0, 0.0, 0.0, 0.0, 0.0, 0.0, 0.0, 0.0, 0.0, 0.0, 0.0, 0.0, 0.0, 0.0, 0.0, 0.0, 0.0, 0.0, 0.0, 0.0, 0.0, 0.0, 0.0, 0.0, 0.0, 0.0, 0.0, 0.0, 0.0, 0.0, 0.0, 0.0, 0.0, 0.0, 0.0, 0.0, 0.0, 0.0, 0.0, 0.0, 0.0, 0.0, 0.0, 0.0, 0.0, 0.0, 0.0, 0.0, 0.0, 0.0, 0.0, 0.0, 0.0, 0.0, 0.0, 0.0, 0.0, 0.0, 0.0, 0.0, 0.0, 0.0, 0.0, 0.0, 0.0, 0.0, 0.0, 0.0, 0.0, 0.0, 0.0, 0.0, 0.0, 0.0, 0.0, 0.0, 0.0, 0.0, 0.0, 0.0, 0.0, 0.0, 0.0, 0.0, 0.0, 0.0, 0.0, 0.0, 0.0, 0.0, 0.0, 0.0, 0.0, 0.0, 0.0, 0.0, 0.0, 0.0, 0.0, 0.0, 0.0, 0.0, 0.0, 0.0, 0.0, 0.0, 0.0, 0.0, 0.0, 0.0, 0.0, 0.0, 0.0, 0.0, 0.0, 0.0, 0.0, 0.0, 0.0, 0.0, 0.0, 0.0, 0.0, 0.0, 0.0, 0.0, 0.0, 0.0, 0.0, 0.0, 0.0, 0.0, 0.0, 0.0, 0.0, 0.0, 0.0, 0.0, 0.0, 0.0, 0.0, 0.0, 0.0, 0.0, 0.0, 0.0, 0.0, 0.0, 0.0, 0.0, 0.0, 0.0, 0.0, 0.0, 0.0, 0.0, 0.0, 0.0, 0.0, 0.0, 0.0, 0.0, 0.0, 0.0, 0.0, 0.0, 0.0, 0.0, 0.0, 0.0, 0.0, 0.0, 0.0, 0.0, 0.0, 0.0, 0.0, 0.0, 0.0, 0.0, 0.0, 0.0, 0.0, 0.0, 0.0, 0.0, 0.0, 0.0, 0.0, 0.0, 0.0, 0.0, 0.0, 0.0, 0.0, 0.0, 0.0, 0.0, 0.0, 0.0, 0.0, 0.0, 0.0, 0.0, 0.0, 0.0, 0.0, 0.0, 0.0, 0.0, 0.0, 0.0, 0.0, 0.0, 0.0, 0.0, 0.0, 0.0, 0.0, 0.0, 0.0, 0.0, 0.0, 0.0, 0.0, 0.0, 0.0, 0.0, 0.0, 0.0, 0.0, 0.0, 0.0, 0.0, 0.0, 0.0, 0.0, 0.0, 0.0, 0.0, 0.0, 0.0, 0.0, 0.0, 0.0, 0.0, 0.0, 0.0, 0.0, 0.0, 0.0, 0.0, 0.0, 0.0, 0.0, 0.0, 0.0, 0.0, 0.0, 0.0, 0.0, 0.0, 0.0, 0.0, 0.0, 0.0, 0.0, 0.0, 0.0, 0.0, 0.0, 0.0, 0.0, 0.0, 0.0, 0.0, 0.0, 0.0, 0.0, 0.0, 0.0, 0.0, 0.0, 0.0, 0.0, 0.0, 0.0, 0.0, 0.0, 0.0, 0.0, 0.0, 0.0, 0.0, 0.0, 0.0, 0.0, 0.0, 0.0, 0.0, 0.0, 0.0, 0.0, 0.0, 0.0, 0.0, 0.0, 0.0, 0.0, 0.0, 0.0, 0.0, 0.0, 0.0, 0.0, 0.0, 0.0, 0.0, 0.0, 0.0, 0.0, 0.0, 0.0, 0.0, 0.0, 0.0, 0.0, 0.0, 0.0, 0.0, 0.0, 0.0, 0.0, 0.0, 0.0, 0.0, 0.0, 0.0, 0.0, 0.0, 0.0, 0.0, 0.0, 0.0, 0.0, 0.0, 0.0, 0.0, 0.0, 0.0, 0.0, 0.0, 0.0, 0.0, 0.0, 0.0, 0.0, 0.0, 0.0, 0.0, 0.0, 0.0, 0.0, 0.0, 0.0, 0.0, 0.0, 0.0, 0.0, 0.0, 0.0, 0.0, 0.0, 0.0, 0.0, 0.0, 0.0, 0.0, 0.0, 0.0, 0.0, 0.0, 0.0, 0.0, 0.0, 0.0, 0.0, 0.0, 0.0, 0.0, 0.0, 0.0, 0.0, 0.0, 0.0, 0.0, 0.0, 0.0, 0.0, 0.125, 0.625, 0.1875, 0.625, 0.1875, 0.75, 0.125, 0.75, 0.5, 0.25, 0.625, 0.25, 0.625, 0.5, 0.5, 0.5, 0.5, 0.75, 0.625, 0.75, 0.5, 1.0, 0.25, 0.625, 0.375, 0.625, 0.375, 0.75, 0.25, 0.75, 0.4375, 0.75, 0.5, 0.75, 0.5, 1.0, 0.4375, 1.0, 0.1875, 0.625, 0.25, 0.625, 0.25, 0.75, 0.1875, 0.75, 0.4375, 0.5, 0.5, 0.5, 0.5, 0.625, 0.4375, 0.625, 0.375, 0.0, 0.5, 0.0, 0.5, 0.25, 0.375, 0.25, 0.375, 0.75, 0.4375, 0.75, 0.375, 1.0, 0.0, 0.0, 0.0, 0.0, 0.0, 0.0, 0.0, 0.0, 0.0, 0.0, 0.0, 0.0, 0.0, 0.0, 0.0, 0.0, 0.0, 0.0, 0.0, 0.0, 0.0, 0.0, 0.0, 0.0, 0.0, 0.0, 0.0, 0.0, 0.375, 0.5149, 0.375, 0.5149, 0.2802, 0.5176, 0.2802, 0.5176, 0.0, 0.0, 0.0, 0.0, 0.0, 0.0, 0.0, 0.0, 0.0, 0.0, 0.0, 0.0, 0.0, 0.0, 0.0, 0.0, 0.0, 0.0, 0.0, 0.0, 0.0, 0.0, 0.0, 0.0, 0.0, 0.0, 0.0, 0.0, 0.0, 0.0, 0.0, 0.0, 0.0, 0.0, 0.0, 0.0, 0.0, 0.0, 0.0, 0.0, 0.0, 0.0, 0.0, 0.0, 0.0, 0.0, 0.0, 0.0, 0.0, 0.0, 0.0, 0.0, 0.0, 0.0, 0.0, 0.0, 0.0, 0.0, 0.0, 0.0, 0.0, 0.0, 0.0, 0.0, 0.0, 0.0, 0.0, 0.0, 0.0, 0.0, 0.0, 0.0, 0.0, 0.0, 0.0, 0.0, 0.0, 0.0, 0.0, 0.0, 0.0, 0.0, 0.0, 0.0, 0.0, 0.0, 0.0, 0.0, 0.0, 0.0, 0.0, 0.0, 0.0, 0.0, 0.0, 0.0, 0.0, 0.0, 0.0, 0.0, 0.0, 0.0, 0.0, 0.0, 0.0, 0.0, 0.0, 0.0, 0.0, 0.0, 0.0, 0.0, 0.0, 0.0, 0.0, 0.0, 0.0, 0.0, 0.0, 0.0, 0.0, 0.0, 0.0, 0.0, 0.0, 0.0, 0.0, 0.0, 0.0, 0.0, 0.0, 0.0, 0.0, 0.0, 0.0, 0.0, 0.0, 0.0, 0.0, 0.0, 0.0, 0.0, 0.0, 0.0, 0.0, 0.0, 0.0, 0.0, 0.0, 0.0, 0.0, 0.0, 0.0, 0.0, 0.0, 0.0, 0.0, 0.0, 0.0, 0.0, 0.0, 0.0, 0.0, 0.0, 0.0, 0.0, 0.0, 0.0, 0.0, 0.0, 0.0, 0.0, 0.0, 0.0, 0.0, 0.0, 0.0, 0.0, 0.0, 0.0, 0.0, 0.0, 0.0, 0.0, 0.0, 0.0, 0.0, 0.0, 0.0, 0.0, 0.0, 0.0, 0.0, 0.0, 0.0, 0.0, 0.0, 0.0, 0.0, 0.0, 0.0, 0.0, 0.0, 0.0, 0.0, 0.0, 0.0, 0.0, 0.0, 0.0, 0.0, 0.0, 0.0, 0.0, 0.0, 0.0, 0.0, 0.0, 0.0, 0.0, 0.0, 0.0, 0.0, 0.0, 0.0, 0.0, 0.0, 0.0, 0.0, 0.0, 0.0, 0.0, 0.0, 0.0, 0.0, 0.0, 0.0, 0.0, 0.0, 0.0, 0.0, 0.0, 0.0, 0.0, 0.0, 0.0, 0.0, 0.0, 0.0, 0.0, 0.0, 0.0, 0.0, 0.0, 0.0, 0.0, 0.0, 0.0, 0.0, 0.0, 0.0, 0.0, 0.0, 0.0, 0.0, 0.0, 0.0, 0.0])
me_character.use_remesh_fix_poles = True
me_character.use_remesh_preserve_attributes = False
me_character.update()
arm_character_rig = bpy.data.armatures.new('character_rig')  # bones are not reproduced

# ---- objects
ob_character_rig = bpy.data.objects.new('character_rig', arm_character_rig)
ob_character = bpy.data.objects.new('Character', me_character)

# ---- transforms, parenting, visibility, modifiers, constraints
ob_character_rig.location = (0.0, 0.0, 0.0)
ob_character_rig.display_type = 'WIRE'
ob_character_rig.show_in_front = True
ob_character.parent = ob_character_rig
ob_character.location = (5.588e-09, 1.863e-09, 0.0)
ob_character.rotation_euler = (0.0, -0.0, -1.571)
ob_character.scale = (1.2, 1.2, 1.2)
_vg = ob_character.vertex_groups.new(name='root')
_vg = ob_character.vertex_groups.new(name='spine.001')
_vg.add([177, 179, 180, 181, 182, 183, 184, 185, 186, 187, 188, 191], 1.0, 'REPLACE')
_vg = ob_character.vertex_groups.new(name='spine.002')
_vg.add([182, 183, 185, 186, 187, 188, 189, 190, 191, 192, 193, 194, 195, 198, 216, 217], 1.0, 'REPLACE')
_vg = ob_character.vertex_groups.new(name='spine.003')
_vg.add([193, 194, 195, 196, 197, 198, 199, 200, 201, 202, 203, 204, 205, 206, 214, 235, 236, 237, 238, 239, 240, 241, 242, 243, 244, 245, 246], 1.0, 'REPLACE')
_vg = ob_character.vertex_groups.new(name='neck')
_vg.add([239, 240, 241, 242, 243, 244, 245, 246, 247, 248, 249, 250, 251, 252, 253, 254], 1.0, 'REPLACE')
_vg = ob_character.vertex_groups.new(name='head')
_vg.add([263, 264, 265, 266, 267, 268, 269, 270, 271, 272, 273, 274], 1.0, 'REPLACE')
_vg = ob_character.vertex_groups.new(name='shoulder.L')
_vg = ob_character.vertex_groups.new(name='upper_arm.L')
_vg.add([198, 199, 202, 203, 207, 208, 209, 210, 211, 212, 213, 214, 215, 217, 218, 275, 276, 279, 280], 1.0, 'REPLACE')
_vg = ob_character.vertex_groups.new(name='forearm.L')
_vg.add([207, 210, 212, 218, 219, 220, 221, 222, 223, 224, 225, 226, 227, 228, 229, 230, 231, 232, 233, 234, 275, 277, 278, 280], 1.0, 'REPLACE')
_vg = ob_character.vertex_groups.new(name='hand.L')
_vg.add([255, 256, 257, 258, 259, 260, 261, 262, 281, 282, 283, 284, 285, 286, 287, 288, 289, 290, 291, 292, 293, 294, 295, 296, 297, 298, 299, 300, 301, 302, 303, 304, 305, 306, 307, 308], 1.0, 'REPLACE')
_vg = ob_character.vertex_groups.new(name='shoulder.R')
_vg = ob_character.vertex_groups.new(name='upper_arm.R')
_vg = ob_character.vertex_groups.new(name='forearm.R')
_vg = ob_character.vertex_groups.new(name='hand.R')
_vg = ob_character.vertex_groups.new(name='pelvis.L')
_vg.add([45, 46, 132, 134, 135, 143, 144, 148, 149, 150, 151, 152, 153, 154, 155, 156, 157, 158, 159, 160, 161, 170, 171, 172, 173, 174, 175, 176, 178], 1.0, 'REPLACE')
_vg = ob_character.vertex_groups.new(name='pelvis.R')
_vg = ob_character.vertex_groups.new(name='thigh.L')
_vg.add([45, 46, 104, 105, 109, 111, 112, 113, 114, 115, 116, 117, 118, 119, 120, 121, 122, 123, 124, 125, 126, 127, 128, 129, 130, 131, 132, 133, 134, 135, 143, 144, 155, 156, 157, 158, 159, 160, 161, 162, 163, 164, 165, 166, 167, 168, 169], 1.0, 'REPLACE')
_vg = ob_character.vertex_groups.new(name='shin.L')
_vg.add([15, 16, 27, 28, 41, 42, 43, 44, 47, 48, 49, 50, 51, 52, 53, 54, 55, 56, 57, 58, 59, 60, 61, 62, 63, 64, 65, 66, 67, 68, 69, 70, 71, 72, 73, 74, 75, 76, 77, 78, 79, 80, 81, 82, 83, 84, 85, 86, 87, 88, 89, 90, 91, 92, 93, 94, 95, 96, 97, 98, 99, 100, 101, 102, 103, 104, 105, 106, 107, 108, 109, 110, 111], 1.0, 'REPLACE')
_vg = ob_character.vertex_groups.new(name='foot.L')
_vg.add([1, 3, 4, 8, 11, 12, 13, 15, 16, 20, 23, 24, 25, 26, 27, 28, 43, 44, 139, 141], 1.0, 'REPLACE')
_vg = ob_character.vertex_groups.new(name='toe.L')
_vg.add([2, 5, 6, 7, 8, 9, 10, 11, 14, 17, 18, 19, 20, 21, 22, 31, 32, 35, 36, 37, 38, 39, 40, 136, 137, 138, 145, 147], 1.0, 'REPLACE')
_vg = ob_character.vertex_groups.new(name='heel.L')
_vg.add([0, 3, 4, 12, 13, 15, 16, 29, 30, 33, 34, 41, 42, 140, 142, 146], 1.0, 'REPLACE')
_vg = ob_character.vertex_groups.new(name='thigh.R')
_vg = ob_character.vertex_groups.new(name='shin.R')
_vg = ob_character.vertex_groups.new(name='foot.R')
_vg = ob_character.vertex_groups.new(name='toe.R')
_vg = ob_character.vertex_groups.new(name='heel.R')
_m = ob_character.modifiers.new('Mirror', 'MIRROR')
_m.use_axis = (False, True, False)
_m.use_clip = True
_m = ob_character.modifiers.new('EdgeSplit', 'EDGE_SPLIT')
_m.split_angle = 1.152
_m.use_edge_angle = False
_m = ob_character.modifiers.new('Armature', 'ARMATURE')
_m.object = ob_character_rig

# ---- collection membership
col_collection.objects.link(ob_character_rig)
col_collection.objects.link(ob_character)

# ---- scene / render settings (as saved in the file)
scene.frame_start = 0; scene.frame_end = 40; scene.frame_set(0)
scene.render.engine = 'BLENDER_EEVEE_NEXT'
scene.render.fps = 60
scene.cycles.sampling_pattern = 'TABULATED_SOBOL'
scene.eevee.ray_tracing_options.trace_max_roughness = 0.0
bpy.context.view_layer.update()

# ---- added for rendering (the .blend has no active camera and no usable light): camera, sun
cam_auto = bpy.data.cameras.new('AutoCamera')
cam_auto.lens = 50.0
cam_auto.sensor_width = 36.0
cam_auto.clip_end = 1000.0
ob_auto_camera = bpy.data.objects.new('AutoCamera', cam_auto)
scene.collection.objects.link(ob_auto_camera)
ob_auto_camera.location = (2.70188, -3.1356, 3.04009)
ob_auto_camera.rotation_euler = (1.09748, -7.21219e-08, 0.694738)
scene.camera = ob_auto_camera
light_auto_sun = bpy.data.lights.new('AutoSun', 'SUN')
light_auto_sun.energy = 3.0
light_auto_sun.angle = 0.0523599
ob_auto_sun = bpy.data.objects.new('AutoSun', light_auto_sun)
scene.collection.objects.link(ob_auto_sun)
ob_auto_sun.rotation_euler = (0.872665, 0.174533, 0.523599)
bpy.context.view_layer.update()
